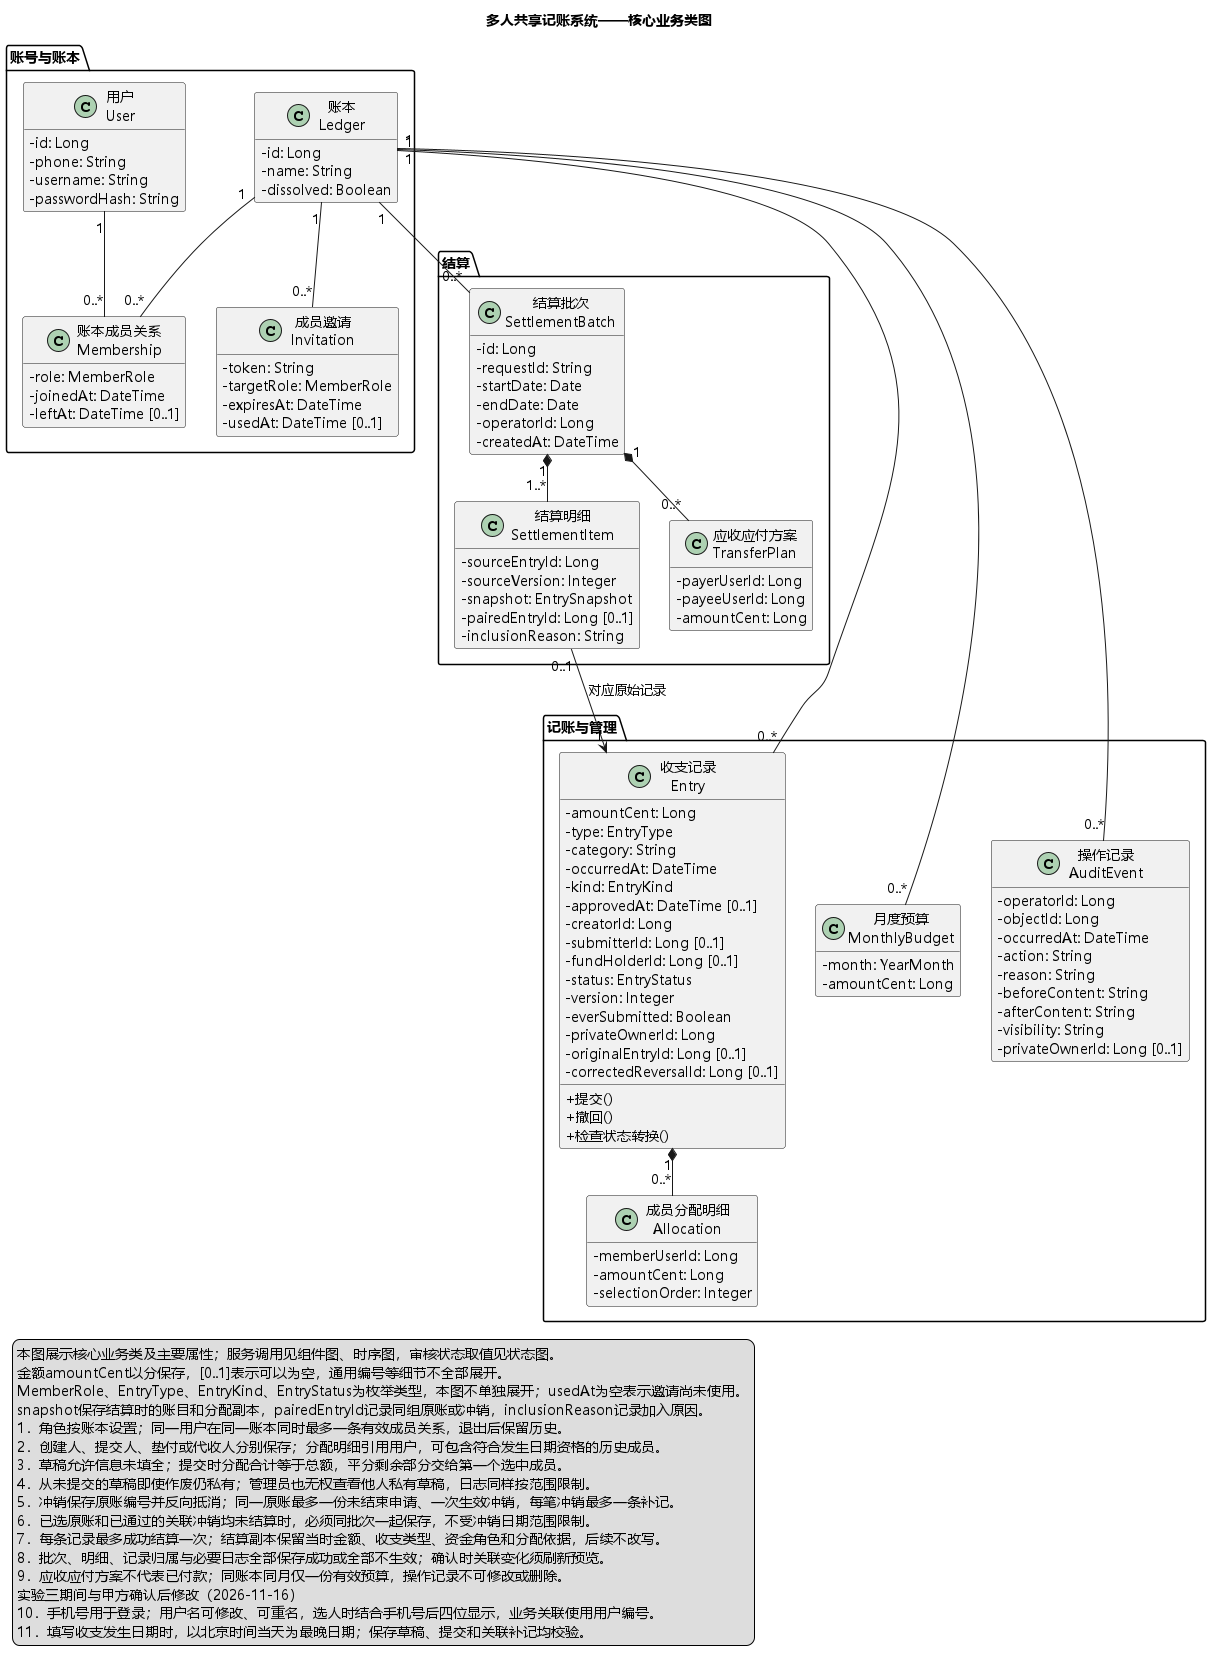

The diagram above was rendered by PlantUML. Its source (embedded in the PNG):
@startuml
title 多人共享记账系统——核心业务类图
top to bottom direction
skinparam defaultFontName Microsoft YaHei
skinparam classAttributeIconSize 0
skinparam shadowing false
skinparam nodesep 30
skinparam ranksep 45
hide empty members

package "账号与账本" {
  class "用户\nUser" as User {
    - id: Long
    - phone: String
    - username: String
    - passwordHash: String
  }
  class "账本成员关系\nMembership" as Membership {
    - role: MemberRole
    - joinedAt: DateTime
    - leftAt: DateTime [0..1]
  }
  class "账本\nLedger" as Ledger {
    - id: Long
    - name: String
    - dissolved: Boolean
  }
  class "成员邀请\nInvitation" as Invitation {
    - token: String
    - targetRole: MemberRole
    - expiresAt: DateTime
    - usedAt: DateTime [0..1]
  }
}

package "记账与管理" {
  class "收支记录\nEntry" as Entry {
    - amountCent: Long
    - type: EntryType
    - category: String
    - occurredAt: DateTime
    - kind: EntryKind
    - approvedAt: DateTime [0..1]
    - creatorId: Long
    - submitterId: Long [0..1]
    - fundHolderId: Long [0..1]
    - status: EntryStatus
    - version: Integer
    - everSubmitted: Boolean
    - privateOwnerId: Long
    - originalEntryId: Long [0..1]
    - correctedReversalId: Long [0..1]
    + 提交()
    + 撤回()
    + 检查状态转换()
  }
  class "成员分配明细\nAllocation" as Allocation {
    - memberUserId: Long
    - amountCent: Long
    - selectionOrder: Integer
  }
  class "月度预算\nMonthlyBudget" as MonthlyBudget {
    - month: YearMonth
    - amountCent: Long
  }
  class "操作记录\nAuditEvent" as AuditEvent {
    - operatorId: Long
    - objectId: Long
    - occurredAt: DateTime
    - action: String
    - reason: String
    - beforeContent: String
    - afterContent: String
    - visibility: String
    - privateOwnerId: Long [0..1]
  }
}

package "结算" {
  class "结算批次\nSettlementBatch" as SettlementBatch {
    - id: Long
    - requestId: String
    - startDate: Date
    - endDate: Date
    - operatorId: Long
    - createdAt: DateTime
  }
  class "结算明细\nSettlementItem" as SettlementItem {
    - sourceEntryId: Long
    - sourceVersion: Integer
    - snapshot: EntrySnapshot
    - pairedEntryId: Long [0..1]
    - inclusionReason: String
  }
  class "应收应付方案\nTransferPlan" as TransferPlan {
    - payerUserId: Long
    - payeeUserId: Long
    - amountCent: Long
  }
}

User "1" -- "0..*" Membership
Ledger "1" -- "0..*" Membership
Ledger "1" -- "0..*" Invitation
Ledger "1" -- "0..*" Entry
Ledger "1" -- "0..*" MonthlyBudget
Ledger "1" -- "0..*" AuditEvent
Entry "1" *-- "0..*" Allocation
Ledger "1" -- "0..*" SettlementBatch
SettlementBatch "1" *-- "1..*" SettlementItem
SettlementBatch "1" *-- "0..*" TransferPlan
SettlementItem "0..1" --> "1" Entry : 对应原始记录

legend bottom left
  本图展示核心业务类及主要属性；服务调用见组件图、时序图，审核状态取值见状态图。
  金额amountCent以分保存，[0..1]表示可以为空，通用编号等细节不全部展开。
  MemberRole、EntryType、EntryKind、EntryStatus为枚举类型，本图不单独展开；usedAt为空表示邀请尚未使用。
  snapshot保存结算时的账目和分配副本，pairedEntryId记录同组原账或冲销，inclusionReason记录加入原因。
  1．角色按账本设置；同一用户在同一账本同时最多一条有效成员关系，退出后保留历史。
  2．创建人、提交人、垫付或代收人分别保存；分配明细引用用户，可包含符合发生日期资格的历史成员。
  3．草稿允许信息未填全；提交时分配合计等于总额，平分剩余部分交给第一个选中成员。
  4．从未提交的草稿即使作废仍私有；管理员也无权查看他人私有草稿，日志同样按范围限制。
  5．冲销保存原账编号并反向抵消；同一原账最多一份未结束申请、一次生效冲销，每笔冲销最多一条补记。
  6．已选原账和已通过的关联冲销均未结算时，必须同批次一起保存，不受冲销日期范围限制。
  7．每条记录最多成功结算一次；结算副本保留当时金额、收支类型、资金角色和分配依据，后续不改写。
  8．批次、明细、记录归属与必要日志全部保存成功或全部不生效；确认时关联变化须刷新预览。
  9．应收应付方案不代表已付款；同账本同月仅一份有效预算，操作记录不可修改或删除。
  实验三期间与甲方确认后修改（2026-11-16）
  10．手机号用于登录；用户名可修改、可重名，选人时结合手机号后四位显示，业务关联使用用户编号。
  11．填写收支发生日期时，以北京时间当天为最晚日期；保存草稿、提交和关联补记均校验。
endlegend
@enduml